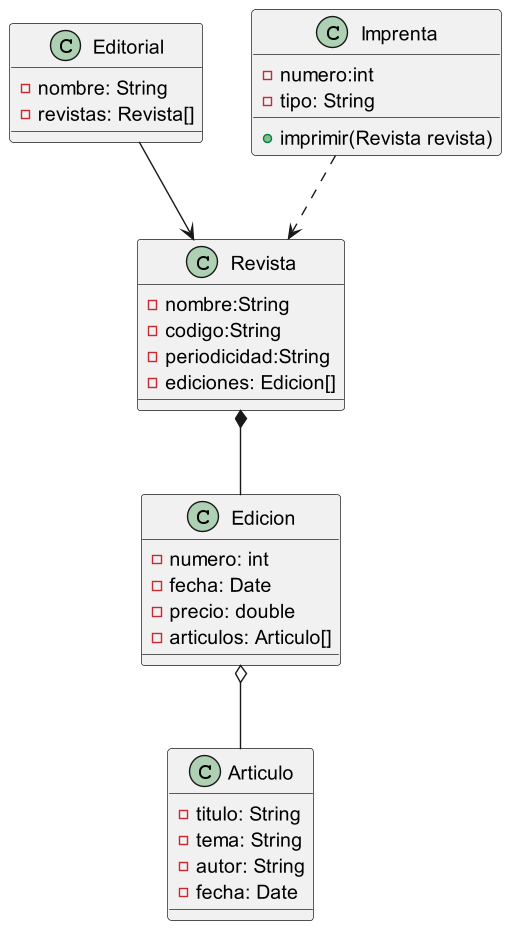

The diagram above was rendered by PlantUML. Its source (embedded in the PNG):
@startuml
'https://plantuml.com/class-diagram
class Editorial{
-nombre: String
-revistas: Revista[]
}
Editorial --> Revista
class Revista {
-nombre:String
-codigo:String
-periodicidad:String
-ediciones: Edicion[]
}
Revista *-- Edicion
class Edicion{
-numero: int
-fecha: Date
-precio: double
-articulos: Articulo[]
}
Edicion o-- Articulo
class Articulo{
-titulo: String
-tema: String
-autor: String
-fecha: Date
}
Imprenta ..> Revista
class Imprenta{
-numero:int
-tipo: String
+imprimir(Revista revista)
}




@enduml